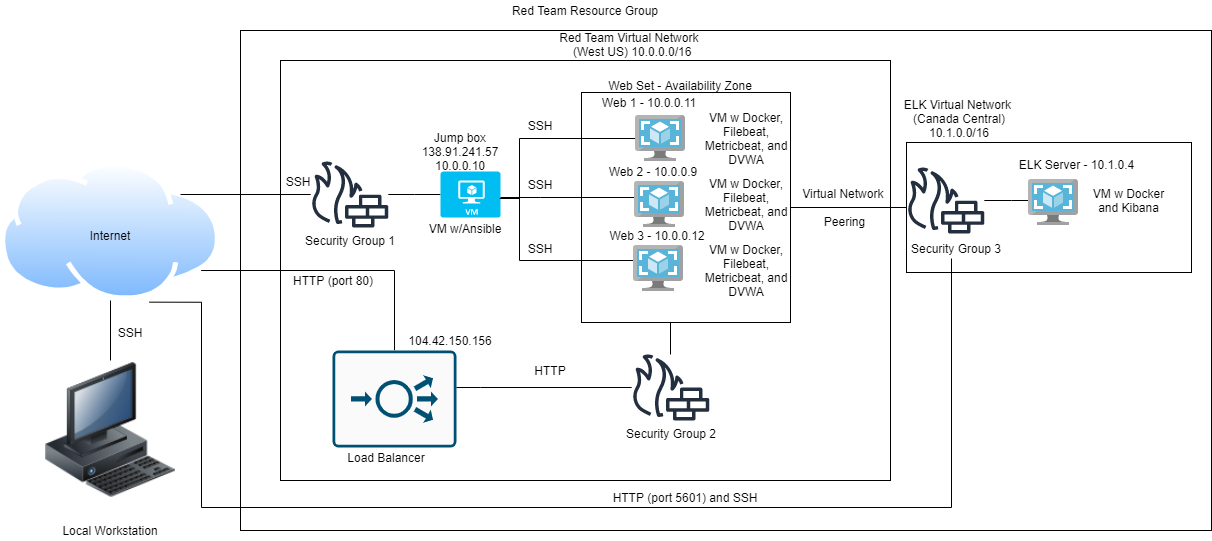

The diagram above was exported from draw.io. Its source (the exported page's mxGraphModel, read from the mxfile embedded in the PNG):
<mxGraphModel dx="2595" dy="1370" grid="1" gridSize="10" guides="1" tooltips="1" connect="1" arrows="1" fold="1" page="1" pageScale="1" pageWidth="1100" pageHeight="850" math="0" shadow="0">
  <root>
    <mxCell id="0" />
    <mxCell id="1" parent="0" />
    <mxCell id="jxgNwAPmf7ZJYf6e7mcz-1" value="" style="rounded=0;whiteSpace=wrap;html=1;fillColor=none;" parent="1" vertex="1">
      <mxGeometry x="269" y="163" width="971" height="500" as="geometry" />
    </mxCell>
    <mxCell id="MlFhPgkzhsuC98z9BLBh-2" value="" style="rounded=0;whiteSpace=wrap;html=1;fillColor=none;" parent="1" vertex="1">
      <mxGeometry x="935" y="275" width="285" height="130" as="geometry" />
    </mxCell>
    <mxCell id="jxgNwAPmf7ZJYf6e7mcz-2" value="" style="rounded=0;whiteSpace=wrap;html=1;fillColor=none;" parent="1" vertex="1">
      <mxGeometry x="309" y="193" width="610" height="420" as="geometry" />
    </mxCell>
    <mxCell id="jxgNwAPmf7ZJYf6e7mcz-28" value="" style="rounded=0;whiteSpace=wrap;html=1;fillColor=none;" parent="1" vertex="1">
      <mxGeometry x="610" y="225" width="209" height="230" as="geometry" />
    </mxCell>
    <mxCell id="jxgNwAPmf7ZJYf6e7mcz-6" style="edgeStyle=orthogonalEdgeStyle;rounded=0;orthogonalLoop=1;jettySize=auto;html=1;exitX=0.5;exitY=1;exitDx=0;exitDy=0;endArrow=none;endFill=0;" parent="1" source="jxgNwAPmf7ZJYf6e7mcz-3" target="jxgNwAPmf7ZJYf6e7mcz-4" edge="1">
      <mxGeometry relative="1" as="geometry" />
    </mxCell>
    <mxCell id="jxgNwAPmf7ZJYf6e7mcz-3" value="" style="aspect=fixed;perimeter=ellipsePerimeter;html=1;align=center;shadow=0;dashed=0;spacingTop=3;image;image=img/lib/active_directory/internet_cloud.svg;fillColor=none;" parent="1" vertex="1">
      <mxGeometry x="29" y="294.4" width="220" height="138.6" as="geometry" />
    </mxCell>
    <mxCell id="jxgNwAPmf7ZJYf6e7mcz-4" value="" style="image;html=1;image=img/lib/clip_art/computers/Workstation_128x128.png;fillColor=none;" parent="1" vertex="1">
      <mxGeometry x="74" y="493" width="130" height="140" as="geometry" />
    </mxCell>
    <mxCell id="jxgNwAPmf7ZJYf6e7mcz-7" value="Red Team Resource Group" style="text;html=1;strokeColor=none;fillColor=none;align=center;verticalAlign=middle;whiteSpace=wrap;rounded=0;" parent="1" vertex="1">
      <mxGeometry x="509" y="133" width="210" height="20" as="geometry" />
    </mxCell>
    <mxCell id="jxgNwAPmf7ZJYf6e7mcz-9" value="Red Team Virtual Network&amp;nbsp;&lt;br&gt;&amp;nbsp;(West US) 10.0.0.0/16" style="text;html=1;strokeColor=none;fillColor=none;align=center;verticalAlign=middle;whiteSpace=wrap;rounded=0;" parent="1" vertex="1">
      <mxGeometry x="509" y="167" width="301" height="20" as="geometry" />
    </mxCell>
    <mxCell id="jxgNwAPmf7ZJYf6e7mcz-13" value="" style="edgeStyle=orthogonalEdgeStyle;rounded=0;orthogonalLoop=1;jettySize=auto;html=1;endArrow=none;endFill=0;" parent="1" target="jxgNwAPmf7ZJYf6e7mcz-12" edge="1">
      <mxGeometry relative="1" as="geometry">
        <mxPoint x="209" y="327" as="sourcePoint" />
      </mxGeometry>
    </mxCell>
    <mxCell id="jxgNwAPmf7ZJYf6e7mcz-11" value="Internet" style="text;html=1;strokeColor=none;fillColor=none;align=center;verticalAlign=middle;whiteSpace=wrap;rounded=0;" parent="1" vertex="1">
      <mxGeometry x="104" y="358" width="70" height="20" as="geometry" />
    </mxCell>
    <mxCell id="jxgNwAPmf7ZJYf6e7mcz-32" value="" style="edgeStyle=orthogonalEdgeStyle;rounded=0;orthogonalLoop=1;jettySize=auto;html=1;endArrow=none;endFill=0;" parent="1" source="jxgNwAPmf7ZJYf6e7mcz-12" target="jxgNwAPmf7ZJYf6e7mcz-15" edge="1">
      <mxGeometry relative="1" as="geometry" />
    </mxCell>
    <mxCell id="jxgNwAPmf7ZJYf6e7mcz-12" value="" style="outlineConnect=0;fontColor=#232F3E;gradientColor=none;fillColor=#232F3E;strokeColor=none;dashed=0;verticalLabelPosition=bottom;verticalAlign=top;align=center;html=1;fontSize=12;fontStyle=0;aspect=fixed;pointerEvents=1;shape=mxgraph.aws4.generic_firewall;" parent="1" vertex="1">
      <mxGeometry x="339" y="294" width="78" height="66" as="geometry" />
    </mxCell>
    <mxCell id="jxgNwAPmf7ZJYf6e7mcz-14" value="SSH" style="text;html=1;strokeColor=none;fillColor=none;align=center;verticalAlign=middle;whiteSpace=wrap;rounded=0;" parent="1" vertex="1">
      <mxGeometry x="307" y="304.1" width="40" height="20" as="geometry" />
    </mxCell>
    <mxCell id="jxgNwAPmf7ZJYf6e7mcz-24" value="" style="edgeStyle=orthogonalEdgeStyle;rounded=0;orthogonalLoop=1;jettySize=auto;html=1;endArrow=none;endFill=0;" parent="1" source="jxgNwAPmf7ZJYf6e7mcz-15" target="jxgNwAPmf7ZJYf6e7mcz-19" edge="1">
      <mxGeometry relative="1" as="geometry">
        <Array as="points">
          <mxPoint x="569" y="330" />
          <mxPoint x="569" y="330" />
        </Array>
      </mxGeometry>
    </mxCell>
    <mxCell id="jxgNwAPmf7ZJYf6e7mcz-26" style="edgeStyle=orthogonalEdgeStyle;rounded=0;orthogonalLoop=1;jettySize=auto;html=1;endArrow=none;endFill=0;" parent="1" source="jxgNwAPmf7ZJYf6e7mcz-15" target="jxgNwAPmf7ZJYf6e7mcz-18" edge="1">
      <mxGeometry relative="1" as="geometry">
        <Array as="points">
          <mxPoint x="548" y="330" />
          <mxPoint x="548" y="393" />
        </Array>
      </mxGeometry>
    </mxCell>
    <mxCell id="jxgNwAPmf7ZJYf6e7mcz-15" value="" style="verticalLabelPosition=bottom;html=1;verticalAlign=top;align=center;strokeColor=none;fillColor=#00BEF2;shape=mxgraph.azure.virtual_machine;" parent="1" vertex="1">
      <mxGeometry x="469" y="304.1" width="60" height="46" as="geometry" />
    </mxCell>
    <mxCell id="jxgNwAPmf7ZJYf6e7mcz-25" style="edgeStyle=orthogonalEdgeStyle;rounded=0;orthogonalLoop=1;jettySize=auto;html=1;endArrow=none;endFill=0;entryX=0.987;entryY=0.577;entryDx=0;entryDy=0;entryPerimeter=0;" parent="1" source="jxgNwAPmf7ZJYf6e7mcz-17" target="jxgNwAPmf7ZJYf6e7mcz-15" edge="1">
      <mxGeometry relative="1" as="geometry">
        <mxPoint x="528" y="327" as="targetPoint" />
        <Array as="points">
          <mxPoint x="548" y="271" />
          <mxPoint x="548" y="331" />
          <mxPoint x="528" y="331" />
        </Array>
      </mxGeometry>
    </mxCell>
    <mxCell id="jxgNwAPmf7ZJYf6e7mcz-17" value="" style="aspect=fixed;html=1;points=[];align=center;image;fontSize=12;image=img/lib/mscae/VM_Images.svg;fillColor=none;" parent="1" vertex="1">
      <mxGeometry x="664" y="248" width="50" height="46" as="geometry" />
    </mxCell>
    <mxCell id="jxgNwAPmf7ZJYf6e7mcz-18" value="" style="aspect=fixed;html=1;points=[];align=center;image;fontSize=12;image=img/lib/mscae/VM_Images.svg;fillColor=none;" parent="1" vertex="1">
      <mxGeometry x="662" y="378" width="50" height="46" as="geometry" />
    </mxCell>
    <mxCell id="jxgNwAPmf7ZJYf6e7mcz-19" value="" style="aspect=fixed;html=1;points=[];align=center;image;fontSize=12;image=img/lib/mscae/VM_Images.svg;fillColor=none;" parent="1" vertex="1">
      <mxGeometry x="663" y="314" width="50" height="46" as="geometry" />
    </mxCell>
    <mxCell id="jxgNwAPmf7ZJYf6e7mcz-29" value="Web Set - Availability Zone" style="text;html=1;strokeColor=none;fillColor=none;align=center;verticalAlign=middle;whiteSpace=wrap;rounded=0;" parent="1" vertex="1">
      <mxGeometry x="614" y="208" width="190" height="20" as="geometry" />
    </mxCell>
    <mxCell id="jxgNwAPmf7ZJYf6e7mcz-30" value="Jump&amp;nbsp;box&lt;br&gt;138.91.241.57&lt;br&gt;10.0.0.10" style="text;html=1;strokeColor=none;fillColor=none;align=center;verticalAlign=middle;whiteSpace=wrap;rounded=0;" parent="1" vertex="1">
      <mxGeometry x="449" y="274" width="80" height="20" as="geometry" />
    </mxCell>
    <mxCell id="jxgNwAPmf7ZJYf6e7mcz-31" value="VM w/Ansible" style="text;html=1;strokeColor=none;fillColor=none;align=center;verticalAlign=middle;whiteSpace=wrap;rounded=0;" parent="1" vertex="1">
      <mxGeometry x="454" y="351.2" width="80" height="20" as="geometry" />
    </mxCell>
    <mxCell id="jxgNwAPmf7ZJYf6e7mcz-33" value="Security Group 1" style="text;html=1;strokeColor=none;fillColor=none;align=center;verticalAlign=middle;whiteSpace=wrap;rounded=0;" parent="1" vertex="1">
      <mxGeometry x="329" y="363" width="100" height="20" as="geometry" />
    </mxCell>
    <mxCell id="jxgNwAPmf7ZJYf6e7mcz-34" value="SSH" style="text;html=1;strokeColor=none;fillColor=none;align=center;verticalAlign=middle;whiteSpace=wrap;rounded=0;" parent="1" vertex="1">
      <mxGeometry x="549" y="248" width="40" height="20" as="geometry" />
    </mxCell>
    <mxCell id="jxgNwAPmf7ZJYf6e7mcz-35" value="SSH" style="text;html=1;strokeColor=none;fillColor=none;align=center;verticalAlign=middle;whiteSpace=wrap;rounded=0;" parent="1" vertex="1">
      <mxGeometry x="549" y="307.1" width="40" height="20" as="geometry" />
    </mxCell>
    <mxCell id="jxgNwAPmf7ZJYf6e7mcz-36" value="SSH" style="text;html=1;strokeColor=none;fillColor=none;align=center;verticalAlign=middle;whiteSpace=wrap;rounded=0;" parent="1" vertex="1">
      <mxGeometry x="549" y="371.2" width="40" height="20" as="geometry" />
    </mxCell>
    <mxCell id="jxgNwAPmf7ZJYf6e7mcz-37" value="Web 1 - 10.0.0.11" style="text;html=1;strokeColor=none;fillColor=none;align=center;verticalAlign=middle;whiteSpace=wrap;rounded=0;" parent="1" vertex="1">
      <mxGeometry x="628" y="225" width="100" height="20" as="geometry" />
    </mxCell>
    <mxCell id="jxgNwAPmf7ZJYf6e7mcz-38" value="Web 2 - 10.0.0.9" style="text;html=1;strokeColor=none;fillColor=none;align=center;verticalAlign=middle;whiteSpace=wrap;rounded=0;" parent="1" vertex="1">
      <mxGeometry x="632" y="294" width="100" height="20" as="geometry" />
    </mxCell>
    <mxCell id="jxgNwAPmf7ZJYf6e7mcz-39" value="Web 3 - 10.0.0.12" style="text;html=1;strokeColor=none;fillColor=none;align=center;verticalAlign=middle;whiteSpace=wrap;rounded=0;" parent="1" vertex="1">
      <mxGeometry x="636" y="358" width="100" height="20" as="geometry" />
    </mxCell>
    <mxCell id="jxgNwAPmf7ZJYf6e7mcz-40" value="VM w Docker, Filebeat, Metricbeat, and DVWA" style="text;html=1;strokeColor=none;fillColor=none;align=center;verticalAlign=middle;whiteSpace=wrap;rounded=0;" parent="1" vertex="1">
      <mxGeometry x="730" y="261" width="90" height="20" as="geometry" />
    </mxCell>
    <mxCell id="jxgNwAPmf7ZJYf6e7mcz-51" style="edgeStyle=orthogonalEdgeStyle;rounded=0;orthogonalLoop=1;jettySize=auto;html=1;endArrow=none;endFill=0;" parent="1" source="jxgNwAPmf7ZJYf6e7mcz-44" target="jxgNwAPmf7ZJYf6e7mcz-3" edge="1">
      <mxGeometry relative="1" as="geometry">
        <mxPoint x="259" y="403" as="targetPoint" />
        <Array as="points">
          <mxPoint x="423" y="403" />
        </Array>
      </mxGeometry>
    </mxCell>
    <mxCell id="jxgNwAPmf7ZJYf6e7mcz-44" value="" style="points=[[0.015,0.015,0],[0.985,0.015,0],[0.985,0.985,0],[0.015,0.985,0],[0.25,0,0],[0.5,0,0],[0.75,0,0],[1,0.25,0],[1,0.5,0],[1,0.75,0],[0.75,1,0],[0.5,1,0],[0.25,1,0],[0,0.75,0],[0,0.5,0],[0,0.25,0]];verticalLabelPosition=bottom;html=1;verticalAlign=top;aspect=fixed;align=center;pointerEvents=1;shape=mxgraph.cisco19.rect;prIcon=load_balancer;fillColor=#FAFAFA;strokeColor=#005073;" parent="1" vertex="1">
      <mxGeometry x="361" y="483" width="124" height="96.88" as="geometry" />
    </mxCell>
    <mxCell id="jxgNwAPmf7ZJYf6e7mcz-48" value="" style="edgeStyle=orthogonalEdgeStyle;rounded=0;orthogonalLoop=1;jettySize=auto;html=1;endArrow=none;endFill=0;" parent="1" source="jxgNwAPmf7ZJYf6e7mcz-45" target="jxgNwAPmf7ZJYf6e7mcz-44" edge="1">
      <mxGeometry relative="1" as="geometry">
        <Array as="points">
          <mxPoint x="509" y="520" />
          <mxPoint x="509" y="520" />
        </Array>
      </mxGeometry>
    </mxCell>
    <mxCell id="jxgNwAPmf7ZJYf6e7mcz-54" value="" style="edgeStyle=orthogonalEdgeStyle;rounded=0;orthogonalLoop=1;jettySize=auto;html=1;endArrow=none;endFill=0;" parent="1" source="jxgNwAPmf7ZJYf6e7mcz-45" edge="1">
      <mxGeometry relative="1" as="geometry">
        <mxPoint x="699" y="455" as="targetPoint" />
      </mxGeometry>
    </mxCell>
    <mxCell id="jxgNwAPmf7ZJYf6e7mcz-45" value="" style="outlineConnect=0;fontColor=#232F3E;gradientColor=none;fillColor=#232F3E;strokeColor=none;dashed=0;verticalLabelPosition=bottom;verticalAlign=top;align=center;html=1;fontSize=12;fontStyle=0;aspect=fixed;pointerEvents=1;shape=mxgraph.aws4.generic_firewall;" parent="1" vertex="1">
      <mxGeometry x="660" y="486.94000000000005" width="78" height="66" as="geometry" />
    </mxCell>
    <mxCell id="jxgNwAPmf7ZJYf6e7mcz-46" value="Security Group 2" style="text;html=1;strokeColor=none;fillColor=none;align=center;verticalAlign=middle;whiteSpace=wrap;rounded=0;" parent="1" vertex="1">
      <mxGeometry x="650" y="555.94" width="100" height="20" as="geometry" />
    </mxCell>
    <mxCell id="jxgNwAPmf7ZJYf6e7mcz-50" value="Load Balancer" style="text;html=1;strokeColor=none;fillColor=none;align=center;verticalAlign=middle;whiteSpace=wrap;rounded=0;" parent="1" vertex="1">
      <mxGeometry x="330" y="579.88" width="170" height="20" as="geometry" />
    </mxCell>
    <mxCell id="jxgNwAPmf7ZJYf6e7mcz-52" value="HTTP (port 80)" style="text;html=1;strokeColor=none;fillColor=none;align=center;verticalAlign=middle;whiteSpace=wrap;rounded=0;" parent="1" vertex="1">
      <mxGeometry x="307" y="403" width="110" height="20" as="geometry" />
    </mxCell>
    <mxCell id="jxgNwAPmf7ZJYf6e7mcz-53" value="&lt;div&gt;104.42.150.156&lt;/div&gt;" style="text;html=1;strokeColor=none;fillColor=none;align=center;verticalAlign=middle;whiteSpace=wrap;rounded=0;" parent="1" vertex="1">
      <mxGeometry x="424" y="463" width="110" height="20" as="geometry" />
    </mxCell>
    <mxCell id="jxgNwAPmf7ZJYf6e7mcz-55" value="HTTP" style="text;html=1;strokeColor=none;fillColor=none;align=center;verticalAlign=middle;whiteSpace=wrap;rounded=0;" parent="1" vertex="1">
      <mxGeometry x="559" y="493" width="40" height="20" as="geometry" />
    </mxCell>
    <mxCell id="jxgNwAPmf7ZJYf6e7mcz-59" value="SSH" style="text;html=1;strokeColor=none;fillColor=none;align=center;verticalAlign=middle;whiteSpace=wrap;rounded=0;" parent="1" vertex="1">
      <mxGeometry x="139" y="455" width="40" height="20" as="geometry" />
    </mxCell>
    <mxCell id="jxgNwAPmf7ZJYf6e7mcz-60" value="Local Workstation" style="text;html=1;strokeColor=none;fillColor=none;align=center;verticalAlign=middle;whiteSpace=wrap;rounded=0;" parent="1" vertex="1">
      <mxGeometry x="74" y="653" width="130" height="20" as="geometry" />
    </mxCell>
    <mxCell id="MlFhPgkzhsuC98z9BLBh-12" value="" style="edgeStyle=orthogonalEdgeStyle;rounded=0;orthogonalLoop=1;jettySize=auto;html=1;endArrow=none;endFill=0;strokeColor=#000000;" parent="1" source="MlFhPgkzhsuC98z9BLBh-1" target="MlFhPgkzhsuC98z9BLBh-11" edge="1">
      <mxGeometry relative="1" as="geometry">
        <Array as="points">
          <mxPoint x="1040" y="333" />
          <mxPoint x="1040" y="333" />
        </Array>
      </mxGeometry>
    </mxCell>
    <mxCell id="MlFhPgkzhsuC98z9BLBh-1" value="" style="aspect=fixed;html=1;points=[];align=center;image;fontSize=12;image=img/lib/mscae/VM_Images.svg;fillColor=none;" parent="1" vertex="1">
      <mxGeometry x="1057" y="312" width="50" height="46" as="geometry" />
    </mxCell>
    <mxCell id="MlFhPgkzhsuC98z9BLBh-4" style="edgeStyle=orthogonalEdgeStyle;rounded=0;orthogonalLoop=1;jettySize=auto;html=1;exitX=0.5;exitY=1;exitDx=0;exitDy=0;entryX=0.677;entryY=1.012;entryDx=0;entryDy=0;entryPerimeter=0;endArrow=none;endFill=0;startArrow=none;" parent="1" source="MlFhPgkzhsuC98z9BLBh-5" target="jxgNwAPmf7ZJYf6e7mcz-3" edge="1">
      <mxGeometry relative="1" as="geometry">
        <Array as="points">
          <mxPoint x="230" y="435" />
        </Array>
      </mxGeometry>
    </mxCell>
    <mxCell id="MlFhPgkzhsuC98z9BLBh-7" style="edgeStyle=orthogonalEdgeStyle;rounded=0;orthogonalLoop=1;jettySize=auto;html=1;exitX=0;exitY=0.5;exitDx=0;exitDy=0;endArrow=none;endFill=0;strokeColor=#000000;" parent="1" source="MlFhPgkzhsuC98z9BLBh-2" target="jxgNwAPmf7ZJYf6e7mcz-28" edge="1">
      <mxGeometry relative="1" as="geometry" />
    </mxCell>
    <mxCell id="MlFhPgkzhsuC98z9BLBh-3" value="ELK Virtual Network&amp;nbsp;&lt;br&gt;(Canada Central) 10.1.0.0/16" style="text;html=1;strokeColor=none;fillColor=none;align=center;verticalAlign=middle;whiteSpace=wrap;rounded=0;" parent="1" vertex="1">
      <mxGeometry x="919" y="241.39999999999998" width="138" height="20" as="geometry" />
    </mxCell>
    <mxCell id="MlFhPgkzhsuC98z9BLBh-5" value="HTTP (port 5601) and SSH" style="text;html=1;strokeColor=none;fillColor=none;align=center;verticalAlign=middle;whiteSpace=wrap;rounded=0;" parent="1" vertex="1">
      <mxGeometry x="628" y="620" width="172" height="20" as="geometry" />
    </mxCell>
    <mxCell id="MlFhPgkzhsuC98z9BLBh-6" value="" style="edgeStyle=orthogonalEdgeStyle;rounded=0;orthogonalLoop=1;jettySize=auto;html=1;exitX=0.45;exitY=1.053;exitDx=0;exitDy=0;endArrow=none;endFill=0;exitPerimeter=0;" parent="1" source="MlFhPgkzhsuC98z9BLBh-13" edge="1">
      <mxGeometry relative="1" as="geometry">
        <mxPoint x="990" y="458" as="sourcePoint" />
        <mxPoint x="590" y="640" as="targetPoint" />
        <Array as="points">
          <mxPoint x="980" y="640" />
        </Array>
      </mxGeometry>
    </mxCell>
    <mxCell id="MlFhPgkzhsuC98z9BLBh-8" value="VM w Docker and Kibana" style="text;html=1;strokeColor=none;fillColor=none;align=center;verticalAlign=middle;whiteSpace=wrap;rounded=0;" parent="1" vertex="1">
      <mxGeometry x="1117" y="323" width="81" height="20" as="geometry" />
    </mxCell>
    <mxCell id="MlFhPgkzhsuC98z9BLBh-9" value="ELK Server - 10.1.0.4" style="text;html=1;strokeColor=none;fillColor=none;align=center;verticalAlign=middle;whiteSpace=wrap;rounded=0;" parent="1" vertex="1">
      <mxGeometry x="1041" y="287.1" width="129" height="20" as="geometry" />
    </mxCell>
    <mxCell id="MlFhPgkzhsuC98z9BLBh-10" value="Virtual Network &lt;br&gt;&lt;br&gt;Peering" style="text;html=1;strokeColor=none;fillColor=none;align=center;verticalAlign=middle;whiteSpace=wrap;rounded=0;" parent="1" vertex="1">
      <mxGeometry x="828" y="330" width="91" height="20" as="geometry" />
    </mxCell>
    <mxCell id="MlFhPgkzhsuC98z9BLBh-11" value="" style="outlineConnect=0;fontColor=#232F3E;gradientColor=none;fillColor=#232F3E;strokeColor=none;dashed=0;verticalLabelPosition=bottom;verticalAlign=top;align=center;html=1;fontSize=12;fontStyle=0;aspect=fixed;pointerEvents=1;shape=mxgraph.aws4.generic_firewall;" parent="1" vertex="1">
      <mxGeometry x="935" y="300" width="78" height="66" as="geometry" />
    </mxCell>
    <mxCell id="MlFhPgkzhsuC98z9BLBh-13" value="Security Group 3" style="text;html=1;strokeColor=none;fillColor=none;align=center;verticalAlign=middle;whiteSpace=wrap;rounded=0;" parent="1" vertex="1">
      <mxGeometry x="935" y="371.2" width="100" height="18.8" as="geometry" />
    </mxCell>
    <mxCell id="MlFhPgkzhsuC98z9BLBh-14" value="VM w Docker, Filebeat, Metricbeat, and DVWA" style="text;html=1;strokeColor=none;fillColor=none;align=center;verticalAlign=middle;whiteSpace=wrap;rounded=0;" parent="1" vertex="1">
      <mxGeometry x="730" y="327" width="90" height="20" as="geometry" />
    </mxCell>
    <mxCell id="MlFhPgkzhsuC98z9BLBh-15" value="VM w Docker, Filebeat, Metricbeat, and DVWA" style="text;html=1;strokeColor=none;fillColor=none;align=center;verticalAlign=middle;whiteSpace=wrap;rounded=0;" parent="1" vertex="1">
      <mxGeometry x="730" y="393" width="90" height="20" as="geometry" />
    </mxCell>
  </root>
</mxGraphModel>